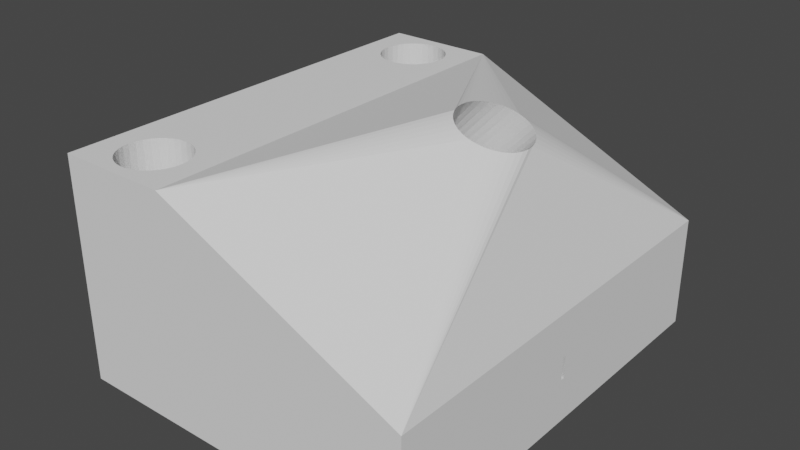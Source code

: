 # Source: VTX_Backstop2.blend  (saved by Blender 2.81.16; exported with 4.5.12 LTS)
import bpy
from mathutils import Matrix  # noqa: F401  (used for matrix-valued properties, if any)

bpy.ops.wm.read_factory_settings(use_empty=True)
scene = bpy.context.scene
scene.name = 'Scene'

# ---- collections
col_collection = bpy.data.collections.new('Collection'); scene.collection.children.link(col_collection)

# ---- world
world_world = bpy.data.worlds.new('World'); scene.world = world_world
world_world.use_nodes = True; world_world.node_tree.nodes.clear()
_N = world_world.node_tree.nodes; _L = world_world.node_tree.links
n0 = _N.new('ShaderNodeOutputWorld'); n0.name = 'World Output'; n0.location = (300, 300)
n1 = _N.new('ShaderNodeBackground'); n1.name = 'Background'; n1.location = (10, 300)
n1.inputs[0].default_value = (0.05088, 0.05088, 0.05088, 1.0)
_L.new(n1.outputs[0], n0.inputs[0])
n0.is_active_output = True
world_world.color = (0.05088, 0.05088, 0.05088)
world_world.use_sun_shadow = False
world_world.sun_shadow_jitter_overblur = 0.0

# ---- meshes
me_plane = bpy.data.meshes.new('Plane')
me_plane.from_pydata([(-1.0, -1.0, 0.0), (1.0, -1.0, 0.0), (-1.0, 1.0, 0.0), (1.0, 1.0, 0.0), (-1.0, 1.0, 2.0), (-1.0, -1.0, 2.0), (1.0, -1.0, 2.0), (1.0, 1.0, 2.0), (5.374, -1.0, 0.0), (5.374, 1.0, 0.0), (5.374, -1.0, 1.0), (5.374, 1.0, 1.0), (-1.0, -0.5263, 1.5), (-1.0, -0.5263, 0.1), (-1.0, 0.5263, 0.1), (-1.0, 0.5263, 1.5), (5.374, -0.01, 0.6), (5.374, -0.01, 0.4), (5.374, 0.01, 0.4), (5.374, 0.01, 0.6), (2.983, 0.1683, 1.76), (3.103, 0.167, 1.746), (3.22, 0.1592, 1.733), (3.33, 0.1449, 1.721), (3.429, 0.1245, 1.71), (3.511, 0.09889, 1.7), (3.573, 0.06893, 1.693), (3.612, 0.03594, 1.689), (3.625, 0.00136, 1.688), (3.612, -0.03325, 1.689), (3.573, -0.06632, 1.693), (3.511, -0.09641, 1.7), (3.429, -0.1222, 1.71), (3.33, -0.1428, 1.721), (3.22, -0.1573, 1.733), (3.103, -0.1654, 1.746), (2.983, -0.1669, 1.76), (2.866, -0.1621, 1.773), (2.756, -0.1512, 1.785), (2.657, -0.1349, 1.796), (2.571, -0.1138, 1.806), (2.502, -0.08884, 1.814), (2.451, -0.06089, 1.82), (2.42, -0.03092, 1.823), (2.409, 7.627e-05, 1.824), (2.42, 0.0311, 1.823), (2.451, 0.06113, 1.82), (2.502, 0.08919, 1.814), (2.571, 0.1143, 1.806), (2.657, 0.1355, 1.796), (2.756, 0.1521, 1.785), (2.866, 0.1632, 1.773), (3.958, 0.1604, 2.265), (4.073, 0.1573, 2.246), (4.184, 0.1479, 2.227), (4.285, 0.1328, 2.21), (4.375, 0.1125, 2.195), (4.448, 0.08777, 2.183), (4.502, 0.05956, 2.174), (4.535, 0.02896, 2.169), (4.547, -0.002865, 2.167), (4.535, -0.0347, 2.169), (4.502, -0.06532, 2.174), (4.448, -0.09357, 2.183), (4.375, -0.1184, 2.195), (4.285, -0.1387, 2.21), (4.184, -0.1539, 2.227), (4.073, -0.1633, 2.246), (3.958, -0.1666, 2.265), (3.843, -0.1635, 2.284), (3.732, -0.1543, 2.303), (3.63, -0.1393, 2.32), (3.54, -0.119, 2.335), (3.466, -0.09423, 2.347), (3.411, -0.06594, 2.356), (3.378, -0.03522, 2.362), (3.366, -0.003261, 2.363), (3.378, 0.02871, 2.362), (3.411, 0.05945, 2.356), (3.466, 0.08778, 2.347), (3.54, 0.1126, 2.335), (3.63, 0.1329, 2.32), (3.732, 0.148, 2.303), (3.843, 0.1573, 2.284), (-0.5595, -0.8454, 2.0), (-0.5595, -0.8454, 0.0), (0.5595, -0.8454, 2.0), (0.5595, -0.8454, 0.0), (4.768e-07, -0.6316, 2.0), (0.1171, -0.6346, 2.0), (0.2296, -0.6436, 2.0), (0.3333, -0.6582, 2.0), (0.4243, -0.6778, 2.0), (0.4989, -0.7018, 2.0), (0.5543, -0.729, 2.0), (0.5885, -0.7587, 2.0), (0.6, -0.7895, 2.0), (0.5885, -0.8203, 2.0), (-0.5885, -0.8203, 2.0), (-0.6, -0.7895, 2.0), (-0.5885, -0.7587, 2.0), (-0.5543, -0.729, 2.0), (-0.4989, -0.7018, 2.0), (-0.4243, -0.6778, 2.0), (-0.3333, -0.6582, 2.0), (-0.2296, -0.6436, 2.0), (-0.1171, -0.6346, 2.0), (4.768e-07, -0.6316, 0.0), (0.1171, -0.6346, 0.0), (0.2296, -0.6436, 0.0), (0.3333, -0.6582, 0.0), (0.4243, -0.6778, 0.0), (0.4989, -0.7018, 0.0), (0.5543, -0.729, 0.0), (0.5885, -0.7587, 0.0), (0.6, -0.7895, 0.0), (0.5885, -0.8203, 0.0), (-0.5885, -0.8203, 0.0), (-0.6, -0.7895, 0.0), (-0.5885, -0.7587, 0.0), (-0.5543, -0.729, 0.0), (-0.4989, -0.7018, 0.0), (-0.4243, -0.6778, 0.0), (-0.3333, -0.6582, 0.0), (-0.2296, -0.6436, 0.0), (-0.1171, -0.6346, 0.0), (0.5543, -0.8499, 2.0), (0.4989, -0.8772, 2.0), (0.4243, -0.9011, 2.0), (0.3333, -0.9208, 2.0), (0.2296, -0.9353, 2.0), (0.1171, -0.9443, 2.0), (4.172e-07, -0.9474, 2.0), (-0.1171, -0.9443, 2.0), (-0.2296, -0.9353, 2.0), (-0.3333, -0.9208, 2.0), (-0.4243, -0.9011, 2.0), (-0.4989, -0.8772, 2.0), (-0.5543, -0.8499, 2.0), (0.5543, -0.8499, 0.0), (0.4989, -0.8772, 0.0), (0.4243, -0.9011, 0.0), (0.3333, -0.9208, 0.0), (0.2296, -0.9353, 0.0), (0.1171, -0.9443, 0.0), (4.768e-07, -0.9474, 0.0), (-0.1171, -0.9443, 0.0), (-0.2296, -0.9353, 0.0), (-0.3333, -0.9208, 0.0), (-0.4243, -0.9011, 0.0), (-0.4989, -0.8772, 0.0), (-0.5543, -0.8499, 0.0), (-0.5595, 0.8454, 2.0), (0.5595, 0.8454, 0.0), (0.5595, 0.8454, 2.0), (-0.5595, 0.8454, 0.0), (0.5885, 0.8203, 2.0), (0.6, 0.7895, 2.0), (0.5885, 0.7587, 2.0), (0.5543, 0.7291, 2.0), (0.4989, 0.7018, 2.0), (0.4243, 0.6778, 2.0), (0.3333, 0.6582, 2.0), (0.2296, 0.6436, 2.0), (0.1171, 0.6346, 2.0), (2.445e-07, 0.6316, 2.0), (-0.1171, 0.6346, 2.0), (-0.2296, 0.6436, 2.0), (-0.3333, 0.6582, 2.0), (-0.4243, 0.6778, 2.0), (-0.4989, 0.7018, 2.0), (-0.5543, 0.7291, 2.0), (-0.5885, 0.7587, 2.0), (-0.6, 0.7895, 2.0), (-0.5885, 0.8203, 2.0), (2.98e-07, 0.9474, 2.0), (0.1171, 0.9443, 2.0), (0.2296, 0.9353, 2.0), (0.3333, 0.9208, 2.0), (0.4243, 0.9011, 2.0), (0.4989, 0.8772, 2.0), (0.5543, 0.8499, 2.0), (-0.5543, 0.8499, 2.0), (-0.4989, 0.8772, 2.0), (-0.4243, 0.9011, 2.0), (-0.3333, 0.9208, 2.0), (-0.2296, 0.9353, 2.0), (-0.1171, 0.9443, 2.0), (0.5885, 0.8203, 0.0), (0.6, 0.7895, 0.0), (0.5885, 0.7587, 0.0), (0.5543, 0.7291, 0.0), (0.4989, 0.7018, 0.0), (0.4243, 0.6778, 0.0), (0.3333, 0.6582, 0.0), (0.2296, 0.6436, 0.0), (0.1171, 0.6346, 0.0), (2.352e-07, 0.6316, 0.0), (-0.1171, 0.6346, 0.0), (-0.2296, 0.6436, 0.0), (-0.3333, 0.6582, 0.0), (-0.4243, 0.6778, 0.0), (-0.4989, 0.7018, 0.0), (-0.5543, 0.7291, 0.0), (-0.5885, 0.7587, 0.0), (-0.6, 0.7895, 0.0), (-0.5885, 0.8203, 0.0), (2.384e-07, 0.9474, 0.0), (0.1171, 0.9443, 0.0), (0.2296, 0.9353, 0.0), (0.3333, 0.9208, 0.0), (0.4243, 0.9011, 0.0), (0.4989, 0.8772, 0.0), (0.5543, 0.8499, 0.0), (-0.5543, 0.8499, 0.0), (-0.4989, 0.8772, 0.0), (-0.4243, 0.9011, 0.0), (-0.3333, 0.9208, 0.0), (-0.2296, 0.9353, 0.0), (-0.1171, 0.9443, 0.0)], [], [(0, 85, 151, 150, 149, 148, 147, 146, 145, 144, 143, 142, 141, 140, 139, 87, 1), (2, 3, 153, 213, 212, 211, 210, 209, 208, 207, 219, 218, 217, 216, 215, 214, 155), (5, 6, 86, 126, 127, 128, 129, 130, 131, 132, 133, 134, 135, 136, 137, 138, 84), (4, 152, 182, 183, 184, 185, 186, 187, 175, 176, 177, 178, 179, 180, 181, 154, 7), (189, 190, 158, 157), (188, 189, 157, 156), (107, 108, 89, 88), (125, 107, 88, 106), (124, 125, 106, 105), (123, 124, 105, 104), (122, 123, 104, 103), (121, 122, 103, 102), (120, 121, 102, 101), (119, 120, 101, 100), (118, 119, 100, 99), (117, 118, 99, 98), (85, 117, 98, 84), (151, 85, 84, 138), (150, 151, 138, 137), (149, 150, 137, 136), (2, 14, 15, 12, 5, 4), (148, 149, 136, 135), (0, 1, 6, 5), (147, 148, 135, 134), (6, 1, 8, 10), (146, 147, 134, 133), (3, 2, 4, 7), (145, 146, 133, 132), (144, 145, 132, 131), (143, 144, 131, 130), (142, 143, 130, 129), (141, 142, 129, 128), (140, 141, 128, 127), (139, 140, 127, 126), (87, 139, 126, 86), (116, 87, 86, 97), (115, 116, 97, 96), (114, 115, 96, 95), (113, 114, 95, 94), (112, 113, 94, 93), (8, 17, 16, 19, 11, 10), (7, 52, 53, 54, 55, 56, 57, 58, 59, 60, 61, 62, 63, 64, 65, 66, 67, 68, 6, 10, 11), (1, 3, 9, 8), (3, 7, 11, 9), (5, 12, 13, 14, 2, 0), (11, 19, 18, 17, 8, 9), (17, 18, 14, 13), (18, 19, 15, 14), (19, 16, 12, 36, 35, 34, 33, 32, 31, 30, 29, 28, 27, 26, 25, 24, 23, 22, 21, 20, 15), (16, 17, 13, 12), (15, 20, 51, 50, 49, 48, 47, 46, 45, 44, 43, 42, 41, 40, 39, 38, 37, 36, 12), (52, 83, 51, 20), (6, 68, 69, 70, 71, 72, 73, 74, 75, 76, 77, 78, 79, 80, 81, 82, 83, 52, 7), (83, 82, 50, 51), (82, 81, 49, 50), (81, 80, 48, 49), (80, 79, 47, 48), (79, 78, 46, 47), (78, 77, 45, 46), (77, 76, 44, 45), (76, 75, 43, 44), (75, 74, 42, 43), (74, 73, 41, 42), (73, 72, 40, 41), (72, 71, 39, 40), (71, 70, 38, 39), (70, 69, 37, 38), (69, 68, 36, 37), (68, 67, 35, 36), (67, 66, 34, 35), (66, 65, 33, 34), (65, 64, 32, 33), (64, 63, 31, 32), (63, 62, 30, 31), (62, 61, 29, 30), (61, 60, 28, 29), (60, 59, 27, 28), (59, 58, 26, 27), (58, 57, 25, 26), (57, 56, 24, 25), (56, 55, 23, 24), (55, 54, 22, 23), (54, 53, 21, 22), (53, 52, 20, 21), (84, 98, 99, 100, 101, 102, 103, 104, 105, 106, 88, 89, 90, 91, 92, 93, 94, 95, 96, 97, 86, 6, 7, 154, 156, 157, 158, 159, 160, 161, 162, 163, 164, 165, 166, 167, 168, 169, 170, 171, 172, 173, 174, 152, 4, 5), (87, 116, 115, 114, 113, 112, 111, 110, 109, 108, 107, 125, 124, 123, 122, 121, 120, 119, 118, 117, 85, 0, 2, 155, 206, 205, 204, 203, 202, 201, 200, 199, 198, 197, 196, 195, 194, 193, 192, 191, 190, 189, 188, 153, 3, 1), (111, 112, 93, 92), (110, 111, 92, 91), (109, 110, 91, 90), (108, 109, 90, 89), (190, 191, 159, 158), (191, 192, 160, 159), (192, 193, 161, 160), (193, 194, 162, 161), (194, 195, 163, 162), (195, 196, 164, 163), (196, 197, 165, 164), (197, 198, 166, 165), (198, 199, 167, 166), (199, 200, 168, 167), (200, 201, 169, 168), (201, 202, 170, 169), (202, 203, 171, 170), (203, 204, 172, 171), (204, 205, 173, 172), (205, 206, 174, 173), (206, 155, 152, 174), (155, 214, 182, 152), (214, 215, 183, 182), (215, 216, 184, 183), (216, 217, 185, 184), (217, 218, 186, 185), (218, 219, 187, 186), (219, 207, 175, 187), (207, 208, 176, 175), (208, 209, 177, 176), (209, 210, 178, 177), (210, 211, 179, 178), (211, 212, 180, 179), (212, 213, 181, 180), (213, 153, 154, 181), (153, 188, 156, 154)])
_uv = me_plane.uv_layers.new(name='UVMap')
_uv.uv.foreach_set('vector', [0.0, 0.0, 0.2203, 0.07728, 0.2228, 0.07505, 0.2506, 0.0614, 0.2879, 0.04944, 0.3333, 0.03962, 0.3852, 0.03233, 0.4415, 0.02783, 0.5, 0.02632, 0.5585, 0.02783, 0.6148, 0.03233, 0.6667, 0.03962, 0.7121, 0.04944, 0.7494, 0.0614, 0.7772, 0.07505, 0.7797, 0.07728, 1.0, 0.0, 0.0, 1.0, 1.0, 1.0, 0.7797, 0.9227, 0.7772, 0.9249, 0.7494, 0.9386, 0.7121, 0.9506, 0.6667, 0.9604, 0.6148, 0.9677, 0.5585, 0.9722, 0.5, 0.9737, 0.4415, 0.9722, 0.3852, 0.9677, 0.3333, 0.9604, 0.2879, 0.9506, 0.2506, 0.9386, 0.2228, 0.9249, 0.2203, 0.9227, 0.0, 0.0, 1.0, 0.0, 0.7797, 0.07728, 0.7772, 0.07505, 0.7494, 0.0614, 0.7121, 0.04944, 0.6667, 0.03962, 0.6148, 0.03233, 0.5585, 0.02783, 0.5, 0.02632, 0.4415, 0.02783, 0.3852, 0.03233, 0.3333, 0.03962, 0.2879, 0.04944, 0.2506, 0.0614, 0.2228, 0.07505, 0.2203, 0.07728, 0.0, 1.0, 0.2203, 0.9227, 0.2228, 0.9249, 0.2506, 0.9386, 0.2879, 0.9506, 0.3333, 0.9604, 0.3852, 0.9677, 0.4415, 0.9722, 0.5, 0.9737, 0.5585, 0.9722, 0.6148, 0.9677, 0.6667, 0.9604, 0.7121, 0.9506, 0.7494, 0.9386, 0.7772, 0.9249, 0.7797, 0.9227, 1.0, 1.0, 0.8, 0.8947, 0.7942, 0.8793, 0.7942, 0.8793, 0.8, 0.8947, 0.7942, 0.9101, 0.8, 0.8947, 0.8, 0.8947, 0.7942, 0.9101, 0.5, 0.1842, 0.5585, 0.1827, 0.5585, 0.1827, 0.5, 0.1842, 0.4415, 0.1827, 0.5, 0.1842, 0.5, 0.1842, 0.4415, 0.1827, 0.3852, 0.1782, 0.4415, 0.1827, 0.4415, 0.1827, 0.3852, 0.1782, 0.3333, 0.1709, 0.3852, 0.1782, 0.3852, 0.1782, 0.3333, 0.1709, 0.2879, 0.1611, 0.3333, 0.1709, 0.3333, 0.1709, 0.2879, 0.1611, 0.2506, 0.1491, 0.2879, 0.1611, 0.2879, 0.1611, 0.2506, 0.1491, 0.2228, 0.1355, 0.2506, 0.1491, 0.2506, 0.1491, 0.2228, 0.1355, 0.2058, 0.1207, 0.2228, 0.1355, 0.2228, 0.1355, 0.2058, 0.1207, 0.2, 0.1053, 0.2058, 0.1207, 0.2058, 0.1207, 0.2, 0.1053, 0.2058, 0.08986, 0.2, 0.1053, 0.2, 0.1053, 0.2058, 0.08986, 0.2203, 0.07728, 0.2058, 0.08986, 0.2058, 0.08986, 0.2203, 0.07728, 0.2228, 0.07505, 0.2203, 0.07728, 0.2203, 0.07728, 0.2228, 0.07505, 0.2506, 0.0614, 0.2228, 0.07505, 0.2228, 0.07505, 0.2506, 0.0614, 0.2879, 0.04944, 0.2506, 0.0614, 0.2506, 0.0614, 0.2879, 0.04944, 0.0, 1.0, 0.0, 0.7632, 0.0, 0.7632, 0.0, 0.2368, 0.0, 0.0, 0.0, 1.0, 0.3333, 0.03962, 0.2879, 0.04944, 0.2879, 0.04944, 0.3333, 0.03962, 0.0, 0.0, 1.0, 0.0, 1.0, 0.0, 0.0, 0.0, 0.3852, 0.03233, 0.3333, 0.03962, 0.3333, 0.03962, 0.3852, 0.03233, 1.0, 0.0, 1.0, 0.0, 1.0, 0.0, 1.0, 0.0, 0.4415, 0.02783, 0.3852, 0.03233, 0.3852, 0.03233, 0.4415, 0.02783, 1.0, 1.0, 0.0, 1.0, 0.0, 1.0, 1.0, 1.0, 0.5, 0.02632, 0.4415, 0.02783, 0.4415, 0.02783, 0.5, 0.02632, 0.5585, 0.02783, 0.5, 0.02632, 0.5, 0.02632, 0.5585, 0.02783, 0.6148, 0.03233, 0.5585, 0.02783, 0.5585, 0.02783, 0.6148, 0.03233, 0.6667, 0.03962, 0.6148, 0.03233, 0.6148, 0.03233, 0.6667, 0.03962, 0.7121, 0.04944, 0.6667, 0.03962, 0.6667, 0.03962, 0.7121, 0.04944, 0.7494, 0.0614, 0.7121, 0.04944, 0.7121, 0.04944, 0.7494, 0.0614, 0.7772, 0.07505, 0.7494, 0.0614, 0.7494, 0.0614, 0.7772, 0.07505, 0.7797, 0.07728, 0.7772, 0.07505, 0.7772, 0.07505, 0.7797, 0.07728, 0.7942, 0.08986, 0.7797, 0.07728, 0.7797, 0.07728, 0.7942, 0.08986, 0.8, 0.1053, 0.7942, 0.08986, 0.7942, 0.08986, 0.8, 0.1053, 0.7942, 0.1207, 0.8, 0.1053, 0.8, 0.1053, 0.7942, 0.1207, 0.7772, 0.1355, 0.7942, 0.1207, 0.7942, 0.1207, 0.7772, 0.1355, 0.7494, 0.1491, 0.7772, 0.1355, 0.7772, 0.1355, 0.7494, 0.1491, 1.0, 0.0, 1.0, 0.4737, 1.0, 0.4737, 1.0, 0.5263, 1.0, 1.0, 1.0, 0.0, 1.0, 1.0, 1.0, 0.5802, 1.0, 0.5786, 1.0, 0.574, 1.0, 0.5664, 1.0, 0.5563, 1.0, 0.5439, 1.0, 0.5298, 1.0, 0.5145, 1.0, 0.4986, 1.0, 0.4827, 1.0, 0.4673, 1.0, 0.4532, 1.0, 0.4408, 1.0, 0.4306, 1.0, 0.423, 1.0, 0.4183, 1.0, 0.4167, 1.0, 0.0, 1.0, 0.0, 1.0, 1.0, 1.0, 0.0, 1.0, 1.0, 1.0, 1.0, 1.0, 0.0, 1.0, 1.0, 1.0, 1.0, 1.0, 1.0, 1.0, 1.0, 0.0, 0.0, 0.0, 0.2368, 0.0, 0.2368, 0.0, 0.7632, 0.0, 1.0, 0.0, 0.0, 1.0, 1.0, 1.0, 0.5263, 1.0, 0.5263, 1.0, 0.4737, 1.0, 0.0, 1.0, 1.0, 1.0, 0.4737, 1.0, 0.5263, 0.0, 0.7632, 0.0, 0.2368, 1.0, 0.5263, 1.0, 0.5263, 0.0, 0.7632, 0.0, 0.7632, 1.0, 0.5263, 1.0, 0.4737, 0.0, 0.2368, 0.6255, 0.4165, 0.6404, 0.4173, 0.6551, 0.4213, 0.6689, 0.4286, 0.6812, 0.4389, 0.6915, 0.4518, 0.6992, 0.4668, 0.704, 0.4834, 0.7057, 0.5007, 0.704, 0.518, 0.6992, 0.5345, 0.6915, 0.5494, 0.6812, 0.5623, 0.6689, 0.5724, 0.6551, 0.5796, 0.6404, 0.5835, 0.6255, 0.5841, 0.0, 0.7632, 1.0, 0.4737, 1.0, 0.4737, 0.0, 0.2368, 0.0, 0.2368, 0.0, 0.7632, 0.6255, 0.5841, 0.6109, 0.5816, 0.5971, 0.576, 0.5847, 0.5678, 0.5739, 0.5571, 0.5653, 0.5446, 0.5589, 0.5306, 0.555, 0.5155, 0.5537, 0.5, 0.555, 0.4845, 0.5589, 0.4695, 0.5653, 0.4556, 0.5739, 0.4431, 0.5847, 0.4326, 0.5971, 0.4244, 0.6109, 0.419, 0.6255, 0.4165, 0.0, 0.2368, 1.0, 0.5802, 1.0, 0.5787, 0.6109, 0.5816, 0.6255, 0.5841, 1.0, 0.0, 1.0, 0.4167, 1.0, 0.4182, 1.0, 0.4228, 1.0, 0.4304, 1.0, 0.4405, 1.0, 0.4529, 1.0, 0.467, 1.0, 0.4824, 1.0, 0.4984, 1.0, 0.5144, 1.0, 0.5297, 1.0, 0.5439, 1.0, 0.5563, 1.0, 0.5665, 1.0, 0.574, 1.0, 0.5787, 1.0, 0.5802, 1.0, 1.0, 1.0, 0.5787, 1.0, 0.574, 0.5971, 0.576, 0.6109, 0.5816, 1.0, 0.574, 1.0, 0.5665, 0.5847, 0.5678, 0.5971, 0.576, 1.0, 0.5665, 1.0, 0.5563, 0.5739, 0.5571, 0.5847, 0.5678, 1.0, 0.5563, 1.0, 0.5439, 0.5653, 0.5446, 0.5739, 0.5571, 1.0, 0.5439, 1.0, 0.5297, 0.5589, 0.5306, 0.5653, 0.5446, 1.0, 0.5297, 1.0, 0.5144, 0.555, 0.5155, 0.5589, 0.5306, 1.0, 0.5144, 1.0, 0.4984, 0.5537, 0.5, 0.555, 0.5155, 1.0, 0.4984, 1.0, 0.4824, 0.555, 0.4845, 0.5537, 0.5, 1.0, 0.4824, 1.0, 0.467, 0.5589, 0.4695, 0.555, 0.4845, 1.0, 0.467, 1.0, 0.4529, 0.5653, 0.4556, 0.5589, 0.4695, 1.0, 0.4529, 1.0, 0.4405, 0.5739, 0.4431, 0.5653, 0.4556, 1.0, 0.4405, 1.0, 0.4304, 0.5847, 0.4326, 0.5739, 0.4431, 1.0, 0.4304, 1.0, 0.4228, 0.5971, 0.4244, 0.5847, 0.4326, 1.0, 0.4228, 1.0, 0.4182, 0.6109, 0.419, 0.5971, 0.4244, 1.0, 0.4182, 1.0, 0.4167, 0.6255, 0.4165, 0.6109, 0.419, 1.0, 0.4167, 1.0, 0.4183, 0.6404, 0.4173, 0.6255, 0.4165, 1.0, 0.4183, 1.0, 0.423, 0.6551, 0.4213, 0.6404, 0.4173, 1.0, 0.423, 1.0, 0.4306, 0.6689, 0.4286, 0.6551, 0.4213, 1.0, 0.4306, 1.0, 0.4408, 0.6812, 0.4389, 0.6689, 0.4286, 1.0, 0.4408, 1.0, 0.4532, 0.6915, 0.4518, 0.6812, 0.4389, 1.0, 0.4532, 1.0, 0.4673, 0.6992, 0.4668, 0.6915, 0.4518, 1.0, 0.4673, 1.0, 0.4827, 0.704, 0.4834, 0.6992, 0.4668, 1.0, 0.4827, 1.0, 0.4986, 0.7057, 0.5007, 0.704, 0.4834, 1.0, 0.4986, 1.0, 0.5145, 0.704, 0.518, 0.7057, 0.5007, 1.0, 0.5145, 1.0, 0.5298, 0.6992, 0.5345, 0.704, 0.518, 1.0, 0.5298, 1.0, 0.5439, 0.6915, 0.5494, 0.6992, 0.5345, 1.0, 0.5439, 1.0, 0.5563, 0.6812, 0.5623, 0.6915, 0.5494, 1.0, 0.5563, 1.0, 0.5664, 0.6689, 0.5724, 0.6812, 0.5623, 1.0, 0.5664, 1.0, 0.574, 0.6551, 0.5796, 0.6689, 0.5724, 1.0, 0.574, 1.0, 0.5786, 0.6404, 0.5835, 0.6551, 0.5796, 1.0, 0.5786, 1.0, 0.5802, 0.6255, 0.5841, 0.6404, 0.5835, 0.2203, 0.07728, 0.2058, 0.08986, 0.2, 0.1053, 0.2058, 0.1207, 0.2228, 0.1355, 0.2506, 0.1491, 0.2879, 0.1611, 0.3333, 0.1709, 0.3852, 0.1782, 0.4415, 0.1827, 0.5, 0.1842, 0.5585, 0.1827, 0.6148, 0.1782, 0.6667, 0.1709, 0.7121, 0.1611, 0.7494, 0.1491, 0.7772, 0.1355, 0.7942, 0.1207, 0.8, 0.1053, 0.7942, 0.08986, 0.7797, 0.07728, 1.0, 0.0, 1.0, 1.0, 0.7797, 0.9227, 0.7942, 0.9101, 0.8, 0.8947, 0.7942, 0.8793, 0.7772, 0.8645, 0.7494, 0.8509, 0.7121, 0.8389, 0.6667, 0.8291, 0.6148, 0.8218, 0.5585, 0.8173, 0.5, 0.8158, 0.4415, 0.8173, 0.3852, 0.8218, 0.3333, 0.8291, 0.2879, 0.8389, 0.2506, 0.8509, 0.2228, 0.8645, 0.2058, 0.8793, 0.2, 0.8947, 0.2058, 0.9101, 0.2203, 0.9227, 0.0, 1.0, 0.0, 0.0, 0.7797, 0.07728, 0.7942, 0.08986, 0.8, 0.1053, 0.7942, 0.1207, 0.7772, 0.1355, 0.7494, 0.1491, 0.7121, 0.1611, 0.6667, 0.1709, 0.6148, 0.1782, 0.5585, 0.1827, 0.5, 0.1842, 0.4415, 0.1827, 0.3852, 0.1782, 0.3333, 0.1709, 0.2879, 0.1611, 0.2506, 0.1491, 0.2228, 0.1355, 0.2058, 0.1207, 0.2, 0.1053, 0.2058, 0.08986, 0.2203, 0.07728, 0.0, 0.0, 0.0, 1.0, 0.2203, 0.9227, 0.2058, 0.9101, 0.2, 0.8947, 0.2058, 0.8793, 0.2228, 0.8645, 0.2506, 0.8509, 0.2879, 0.8389, 0.3333, 0.8291, 0.3852, 0.8218, 0.4415, 0.8173, 0.5, 0.8158, 0.5585, 0.8173, 0.6148, 0.8218, 0.6667, 0.8291, 0.7121, 0.8389, 0.7494, 0.8509, 0.7772, 0.8645, 0.7942, 0.8793, 0.8, 0.8947, 0.7942, 0.9101, 0.7797, 0.9227, 1.0, 1.0, 1.0, 0.0, 0.7121, 0.1611, 0.7494, 0.1491, 0.7494, 0.1491, 0.7121, 0.1611, 0.6667, 0.1709, 0.7121, 0.1611, 0.7121, 0.1611, 0.6667, 0.1709, 0.6148, 0.1782, 0.6667, 0.1709, 0.6667, 0.1709, 0.6148, 0.1782, 0.5585, 0.1827, 0.6148, 0.1782, 0.6148, 0.1782, 0.5585, 0.1827, 0.7942, 0.8793, 0.7772, 0.8645, 0.7772, 0.8645, 0.7942, 0.8793, 0.7772, 0.8645, 0.7494, 0.8509, 0.7494, 0.8509, 0.7772, 0.8645, 0.7494, 0.8509, 0.7121, 0.8389, 0.7121, 0.8389, 0.7494, 0.8509, 0.7121, 0.8389, 0.6667, 0.8291, 0.6667, 0.8291, 0.7121, 0.8389, 0.6667, 0.8291, 0.6148, 0.8218, 0.6148, 0.8218, 0.6667, 0.8291, 0.6148, 0.8218, 0.5585, 0.8173, 0.5585, 0.8173, 0.6148, 0.8218, 0.5585, 0.8173, 0.5, 0.8158, 0.5, 0.8158, 0.5585, 0.8173, 0.5, 0.8158, 0.4415, 0.8173, 0.4415, 0.8173, 0.5, 0.8158, 0.4415, 0.8173, 0.3852, 0.8218, 0.3852, 0.8218, 0.4415, 0.8173, 0.3852, 0.8218, 0.3333, 0.8291, 0.3333, 0.8291, 0.3852, 0.8218, 0.3333, 0.8291, 0.2879, 0.8389, 0.2879, 0.8389, 0.3333, 0.8291, 0.2879, 0.8389, 0.2506, 0.8509, 0.2506, 0.8509, 0.2879, 0.8389, 0.2506, 0.8509, 0.2228, 0.8645, 0.2228, 0.8645, 0.2506, 0.8509, 0.2228, 0.8645, 0.2058, 0.8793, 0.2058, 0.8793, 0.2228, 0.8645, 0.2058, 0.8793, 0.2, 0.8947, 0.2, 0.8947, 0.2058, 0.8793, 0.2, 0.8947, 0.2058, 0.9101, 0.2058, 0.9101, 0.2, 0.8947, 0.2058, 0.9101, 0.2203, 0.9227, 0.2203, 0.9227, 0.2058, 0.9101, 0.2203, 0.9227, 0.2228, 0.9249, 0.2228, 0.9249, 0.2203, 0.9227, 0.2228, 0.9249, 0.2506, 0.9386, 0.2506, 0.9386, 0.2228, 0.9249, 0.2506, 0.9386, 0.2879, 0.9506, 0.2879, 0.9506, 0.2506, 0.9386, 0.2879, 0.9506, 0.3333, 0.9604, 0.3333, 0.9604, 0.2879, 0.9506, 0.3333, 0.9604, 0.3852, 0.9677, 0.3852, 0.9677, 0.3333, 0.9604, 0.3852, 0.9677, 0.4415, 0.9722, 0.4415, 0.9722, 0.3852, 0.9677, 0.4415, 0.9722, 0.5, 0.9737, 0.5, 0.9737, 0.4415, 0.9722, 0.5, 0.9737, 0.5585, 0.9722, 0.5585, 0.9722, 0.5, 0.9737, 0.5585, 0.9722, 0.6148, 0.9677, 0.6148, 0.9677, 0.5585, 0.9722, 0.6148, 0.9677, 0.6667, 0.9604, 0.6667, 0.9604, 0.6148, 0.9677, 0.6667, 0.9604, 0.7121, 0.9506, 0.7121, 0.9506, 0.6667, 0.9604, 0.7121, 0.9506, 0.7494, 0.9386, 0.7494, 0.9386, 0.7121, 0.9506, 0.7494, 0.9386, 0.7772, 0.9249, 0.7772, 0.9249, 0.7494, 0.9386, 0.7772, 0.9249, 0.7797, 0.9227, 0.7797, 0.9227, 0.7772, 0.9249, 0.7797, 0.9227, 0.7942, 0.9101, 0.7942, 0.9101, 0.7797, 0.9227])
me_plane.use_remesh_fix_poles = True
me_plane.use_remesh_preserve_attributes = False
me_plane.use_mirror_vertex_groups = False
me_plane.update()

# ---- objects
ob_plane = bpy.data.objects.new('Plane', me_plane)

# ---- transforms, parenting, visibility, modifiers, constraints
ob_plane.location = (0.0, 0.0, 0.0)
ob_plane.scale = (0.5, 1.9, 1.0)
ob_plane.lineart.crease_threshold = 0.0

# ---- collection membership
col_collection.objects.link(ob_plane)

# ---- scene / render settings (as saved in the file)
scene.frame_start = 1; scene.frame_end = 250; scene.frame_set(1)
scene.render.engine = 'BLENDER_EEVEE_NEXT'
scene.cycles.use_denoising = False
scene.cycles.samples = 128
scene.cycles.sampling_pattern = 'TABULATED_SOBOL'
scene.cycles.use_adaptive_sampling = False
scene.cycles.use_light_tree = False
scene.view_settings.view_transform = 'Filmic'
scene.unit_settings.scale_length = 0.01
bpy.context.view_layer.update()

# ---- added for rendering (the .blend has no active camera and no usable light): camera, sun
cam_auto = bpy.data.cameras.new('AutoCamera')
cam_auto.lens = 50.0
cam_auto.sensor_width = 36.0
cam_auto.clip_end = 1000.0
ob_auto_camera = bpy.data.objects.new('AutoCamera', cam_auto)
scene.collection.objects.link(ob_auto_camera)
ob_auto_camera.location = (6.17649, -6.09964, 5.24814)
ob_auto_camera.rotation_euler = (1.09748, -7.21219e-08, 0.694738)
scene.camera = ob_auto_camera
light_auto_sun = bpy.data.lights.new('AutoSun', 'SUN')
light_auto_sun.energy = 3.0
light_auto_sun.angle = 0.0523599
ob_auto_sun = bpy.data.objects.new('AutoSun', light_auto_sun)
scene.collection.objects.link(ob_auto_sun)
ob_auto_sun.rotation_euler = (0.872665, 0.174533, 0.523599)
bpy.context.view_layer.update()
